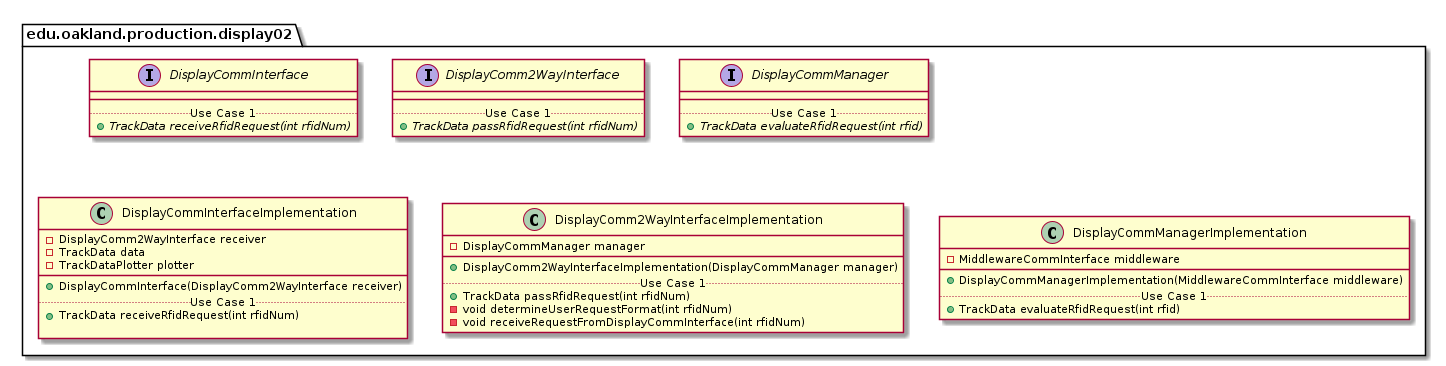

The diagram above was rendered by PlantUML. Its source (embedded in the PNG):
@startuml Display02ProductionPackage

package edu.oakland.production.display02 {

}


package edu.oakland.production.display02 {
    interface DisplayCommInterface {
        __
        .. Use Case 1 ..
        {abstract} + TrackData receiveRfidRequest(int rfidNum)
    }
}


package edu.oakland.production.display02 {
    interface DisplayComm2WayInterface {
        __
        .. Use Case 1 ..
        {abstract} + TrackData passRfidRequest(int rfidNum)
    }
}


package edu.oakland.production.display02 {
    interface DisplayCommManager {
        __
        .. Use Case 1 ..
        {abstract} + TrackData evaluateRfidRequest(int rfid)
    }
}


package edu.oakland.production.display02 {
    class DisplayCommInterfaceImplementation {
        - DisplayComm2WayInterface receiver
        - TrackData data
        - TrackDataPlotter plotter
        __
        + DisplayCommInterface(DisplayComm2WayInterface receiver)
        .. Use Case 1 ..
        + TrackData receiveRfidRequest(int rfidNum)
        
    }
}


package edu.oakland.production.display02 {
    class DisplayComm2WayInterfaceImplementation {
        - DisplayCommManager manager
        __
        + DisplayComm2WayInterfaceImplementation(DisplayCommManager manager)
        .. Use Case 1 ..
        + TrackData passRfidRequest(int rfidNum)
        - void determineUserRequestFormat(int rfidNum)
        - void receiveRequestFromDisplayCommInterface(int rfidNum)
    }
}


package edu.oakland.production.display02 {
    class DisplayCommManagerImplementation {
        - MiddlewareCommInterface middleware
        __
        + DisplayCommManagerImplementation(MiddlewareCommInterface middleware)
        .. Use Case 1 ..
        + TrackData evaluateRfidRequest(int rfid)        
    }
}


@enduml